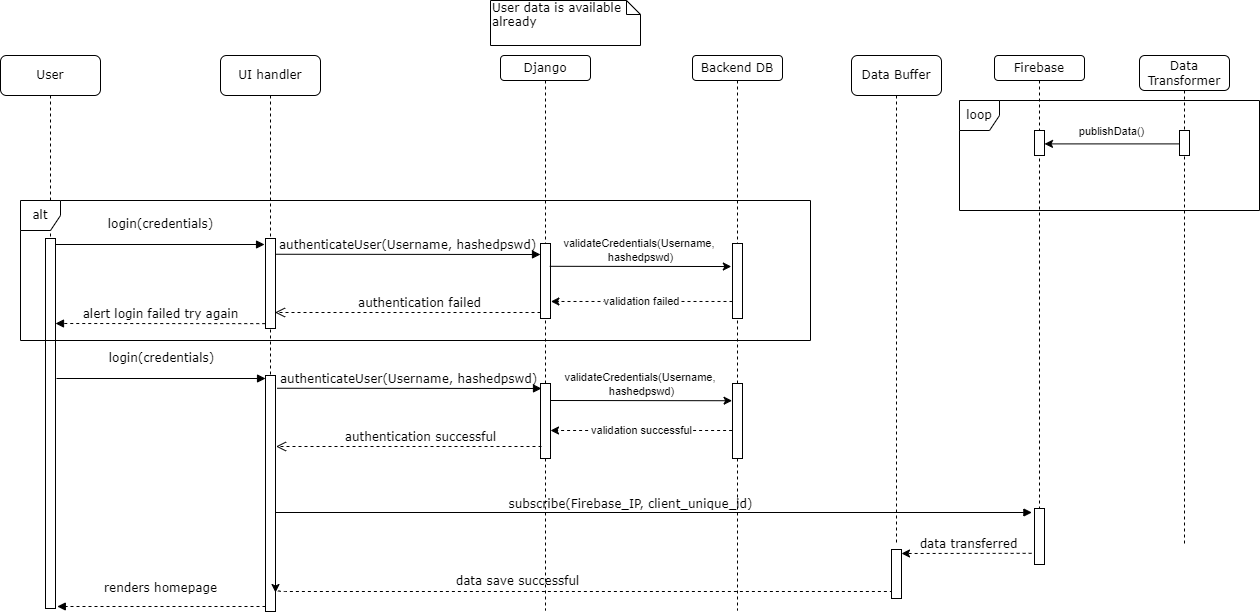

The diagram above was exported from draw.io. Its source (the exported page's mxGraphModel, read from the mxfile embedded in the PNG):
<mxGraphModel dx="1038" dy="489" grid="1" gridSize="10" guides="1" tooltips="1" connect="1" arrows="1" fold="1" page="1" pageScale="1" pageWidth="1920" pageHeight="1200" math="0" shadow="0">
  <root>
    <mxCell id="0" />
    <mxCell id="1" parent="0" />
    <mxCell id="6A4XOHwQpEgsvKhjYkLj-1" value="UI handler" style="shape=umlLifeline;perimeter=lifelinePerimeter;whiteSpace=wrap;html=1;container=1;collapsible=0;recursiveResize=0;outlineConnect=0;rounded=1;shadow=0;comic=0;labelBackgroundColor=none;strokeWidth=1;fontFamily=Verdana;fontSize=12;align=center;" parent="1" vertex="1">
      <mxGeometry x="270" y="85" width="100" height="490" as="geometry" />
    </mxCell>
    <mxCell id="6A4XOHwQpEgsvKhjYkLj-2" value="" style="html=1;points=[];perimeter=orthogonalPerimeter;rounded=0;shadow=0;comic=0;labelBackgroundColor=none;strokeWidth=1;fontFamily=Verdana;fontSize=12;align=center;" parent="6A4XOHwQpEgsvKhjYkLj-1" vertex="1">
      <mxGeometry x="45" y="183" width="10" height="90" as="geometry" />
    </mxCell>
    <mxCell id="6A4XOHwQpEgsvKhjYkLj-3" value="" style="html=1;points=[];perimeter=orthogonalPerimeter;rounded=0;shadow=0;comic=0;labelBackgroundColor=none;strokeWidth=1;fontFamily=Verdana;fontSize=12;align=center;" parent="6A4XOHwQpEgsvKhjYkLj-1" vertex="1">
      <mxGeometry x="45" y="320" width="10" height="236" as="geometry" />
    </mxCell>
    <mxCell id="6A4XOHwQpEgsvKhjYkLj-4" value="subscribe(Firebase_IP, client_unique_id)" style="html=1;verticalAlign=bottom;endArrow=block;labelBackgroundColor=none;fontFamily=Verdana;fontSize=12;edgeStyle=elbowEdgeStyle;elbow=vertical;exitX=1.056;exitY=0.175;exitDx=0;exitDy=0;exitPerimeter=0;entryX=-0.26;entryY=0.089;entryDx=0;entryDy=0;entryPerimeter=0;" parent="6A4XOHwQpEgsvKhjYkLj-1" target="6A4XOHwQpEgsvKhjYkLj-90" edge="1">
      <mxGeometry x="-0.0626" y="-1" relative="1" as="geometry">
        <mxPoint x="54.99999999999994" y="457" as="sourcePoint" />
        <mxPoint x="580" y="458" as="targetPoint" />
        <mxPoint as="offset" />
      </mxGeometry>
    </mxCell>
    <mxCell id="6A4XOHwQpEgsvKhjYkLj-5" value="data save successful" style="html=1;verticalAlign=bottom;endArrow=none;labelBackgroundColor=none;fontFamily=Verdana;fontSize=12;edgeStyle=elbowEdgeStyle;elbow=vertical;exitX=1.056;exitY=0.175;exitDx=0;exitDy=0;exitPerimeter=0;startArrow=classic;startFill=1;endFill=0;dashed=1;entryX=0.5;entryY=0.857;entryDx=0;entryDy=0;entryPerimeter=0;" parent="6A4XOHwQpEgsvKhjYkLj-1" target="6A4XOHwQpEgsvKhjYkLj-17" edge="1">
      <mxGeometry x="-0.2188" y="1" relative="1" as="geometry">
        <mxPoint x="55" y="537" as="sourcePoint" />
        <mxPoint x="620" y="536" as="targetPoint" />
        <mxPoint as="offset" />
      </mxGeometry>
    </mxCell>
    <mxCell id="6A4XOHwQpEgsvKhjYkLj-6" value="Django" style="shape=umlLifeline;perimeter=lifelinePerimeter;whiteSpace=wrap;html=1;container=1;collapsible=0;recursiveResize=0;outlineConnect=0;rounded=1;shadow=0;comic=0;labelBackgroundColor=none;strokeWidth=1;fontFamily=Verdana;fontSize=12;align=center;size=25;" parent="1" vertex="1">
      <mxGeometry x="550" y="85" width="90" height="555" as="geometry" />
    </mxCell>
    <mxCell id="6A4XOHwQpEgsvKhjYkLj-7" value="" style="html=1;points=[];perimeter=orthogonalPerimeter;rounded=0;shadow=0;comic=0;labelBackgroundColor=none;strokeWidth=1;fontFamily=Verdana;fontSize=12;align=center;" parent="6A4XOHwQpEgsvKhjYkLj-6" vertex="1">
      <mxGeometry x="40" y="188" width="10" height="75" as="geometry" />
    </mxCell>
    <mxCell id="6A4XOHwQpEgsvKhjYkLj-9" value="" style="html=1;points=[];perimeter=orthogonalPerimeter;rounded=0;shadow=0;comic=0;labelBackgroundColor=none;strokeWidth=1;fontFamily=Verdana;fontSize=12;align=center;" parent="6A4XOHwQpEgsvKhjYkLj-6" vertex="1">
      <mxGeometry x="40" y="328" width="10" height="75" as="geometry" />
    </mxCell>
    <mxCell id="PnGQGXBwZfRMMpcUynJ7-9" value="validation successful" style="edgeStyle=orthogonalEdgeStyle;rounded=0;orthogonalLoop=1;jettySize=auto;html=1;entryX=1.04;entryY=0.773;entryDx=0;entryDy=0;entryPerimeter=0;fontSize=11;exitX=0;exitY=0.773;exitDx=0;exitDy=0;exitPerimeter=0;dashed=1;" parent="6A4XOHwQpEgsvKhjYkLj-6" edge="1">
      <mxGeometry relative="1" as="geometry">
        <mxPoint x="231.60000000000002" y="375.0049999999999" as="sourcePoint" />
        <mxPoint x="50.000000000000114" y="375.0049999999999" as="targetPoint" />
      </mxGeometry>
    </mxCell>
    <mxCell id="6A4XOHwQpEgsvKhjYkLj-11" value="User" style="shape=umlLifeline;perimeter=lifelinePerimeter;whiteSpace=wrap;html=1;container=1;collapsible=0;recursiveResize=0;outlineConnect=0;rounded=1;shadow=0;comic=0;labelBackgroundColor=none;strokeWidth=1;fontFamily=Verdana;fontSize=12;align=center;" parent="1" vertex="1">
      <mxGeometry x="50" y="85" width="100" height="490" as="geometry" />
    </mxCell>
    <mxCell id="6A4XOHwQpEgsvKhjYkLj-12" value="" style="html=1;points=[];perimeter=orthogonalPerimeter;rounded=0;shadow=0;comic=0;labelBackgroundColor=none;strokeWidth=1;fontFamily=Verdana;fontSize=12;align=center;" parent="6A4XOHwQpEgsvKhjYkLj-11" vertex="1">
      <mxGeometry x="45" y="183" width="10" height="370" as="geometry" />
    </mxCell>
    <mxCell id="6A4XOHwQpEgsvKhjYkLj-13" value="login(credentials)" style="html=1;verticalAlign=bottom;endArrow=block;entryX=-0.096;entryY=0.061;labelBackgroundColor=none;fontFamily=Verdana;fontSize=12;edgeStyle=elbowEdgeStyle;elbow=vertical;entryDx=0;entryDy=0;entryPerimeter=0;" parent="1" target="6A4XOHwQpEgsvKhjYkLj-2" edge="1">
      <mxGeometry x="0.0021" y="11" relative="1" as="geometry">
        <mxPoint x="105" y="274" as="sourcePoint" />
        <mxPoint x="295" y="274.0000000000001" as="targetPoint" />
        <mxPoint as="offset" />
      </mxGeometry>
    </mxCell>
    <mxCell id="6A4XOHwQpEgsvKhjYkLj-14" value="authenticateUser(Username, hashedpswd)" style="html=1;verticalAlign=bottom;endArrow=block;entryX=0;entryY=0;labelBackgroundColor=none;fontFamily=Verdana;fontSize=12;edgeStyle=elbowEdgeStyle;elbow=vertical;exitX=1.056;exitY=0.175;exitDx=0;exitDy=0;exitPerimeter=0;" parent="1" source="6A4XOHwQpEgsvKhjYkLj-2" edge="1">
      <mxGeometry relative="1" as="geometry">
        <mxPoint x="305" y="284" as="sourcePoint" />
        <mxPoint x="590" y="284" as="targetPoint" />
      </mxGeometry>
    </mxCell>
    <mxCell id="6A4XOHwQpEgsvKhjYkLj-15" value="authentication failed" style="html=1;verticalAlign=bottom;endArrow=open;endSize=8;labelBackgroundColor=none;fontFamily=Verdana;fontSize=12;edgeStyle=elbowEdgeStyle;elbow=vertical;entryX=0.953;entryY=0.817;entryDx=0;entryDy=0;entryPerimeter=0;dashed=1;" parent="1" target="6A4XOHwQpEgsvKhjYkLj-2" edge="1">
      <mxGeometry x="-0.0866" relative="1" as="geometry">
        <mxPoint x="330" y="342" as="targetPoint" />
        <Array as="points">
          <mxPoint x="420" y="342" />
          <mxPoint x="400" y="402" />
          <mxPoint x="380" y="382" />
          <mxPoint x="300" y="352.52" />
          <mxPoint x="330" y="352.52" />
        </Array>
        <mxPoint x="590" y="342" as="sourcePoint" />
        <mxPoint as="offset" />
      </mxGeometry>
    </mxCell>
    <mxCell id="6A4XOHwQpEgsvKhjYkLj-16" value="Data Buffer" style="shape=umlLifeline;perimeter=lifelinePerimeter;whiteSpace=wrap;html=1;container=1;collapsible=0;recursiveResize=0;outlineConnect=0;rounded=1;shadow=0;comic=0;labelBackgroundColor=none;strokeWidth=1;fontFamily=Verdana;fontSize=12;align=center;" parent="1" vertex="1">
      <mxGeometry x="901" y="85" width="90" height="490" as="geometry" />
    </mxCell>
    <mxCell id="6A4XOHwQpEgsvKhjYkLj-17" value="" style="html=1;points=[];perimeter=orthogonalPerimeter;rounded=0;shadow=0;comic=0;labelBackgroundColor=none;strokeWidth=1;fontFamily=Verdana;fontSize=12;align=center;" parent="6A4XOHwQpEgsvKhjYkLj-16" vertex="1">
      <mxGeometry x="40" y="494" width="10" height="49" as="geometry" />
    </mxCell>
    <mxCell id="6A4XOHwQpEgsvKhjYkLj-18" value="data transferred" style="html=1;verticalAlign=bottom;endArrow=classic;labelBackgroundColor=none;fontFamily=Verdana;fontSize=12;edgeStyle=elbowEdgeStyle;elbow=vertical;exitX=0.912;exitY=0.8;exitDx=0;exitDy=0;exitPerimeter=0;endFill=1;jumpSize=0;dashed=1;" parent="1" source="6A4XOHwQpEgsvKhjYkLj-90" target="6A4XOHwQpEgsvKhjYkLj-17" edge="1">
      <mxGeometry x="0.0554" relative="1" as="geometry">
        <mxPoint x="989" y="620" as="sourcePoint" />
        <mxPoint x="1059" y="587" as="targetPoint" />
        <mxPoint as="offset" />
        <Array as="points" />
      </mxGeometry>
    </mxCell>
    <mxCell id="6A4XOHwQpEgsvKhjYkLj-19" value="renders homepage" style="html=1;verticalAlign=bottom;endArrow=block;entryX=1.18;entryY=0.865;labelBackgroundColor=none;fontFamily=Verdana;fontSize=12;edgeStyle=elbowEdgeStyle;elbow=vertical;entryDx=0;entryDy=0;entryPerimeter=0;dashed=1;" parent="1" edge="1">
      <mxGeometry x="0.0122" y="-9" relative="1" as="geometry">
        <mxPoint x="315" y="636" as="sourcePoint" />
        <mxPoint x="106.79999999999995" y="636.0999999999999" as="targetPoint" />
        <mxPoint as="offset" />
      </mxGeometry>
    </mxCell>
    <mxCell id="6A4XOHwQpEgsvKhjYkLj-20" value="alert login failed try again" style="html=1;verticalAlign=bottom;endArrow=block;labelBackgroundColor=none;fontFamily=Verdana;fontSize=12;edgeStyle=elbowEdgeStyle;elbow=vertical;exitX=-0.024;exitY=0.946;exitDx=0;exitDy=0;exitPerimeter=0;dashed=1;" parent="1" source="6A4XOHwQpEgsvKhjYkLj-2" edge="1">
      <mxGeometry relative="1" as="geometry">
        <mxPoint x="310" y="353" as="sourcePoint" />
        <mxPoint x="105" y="353" as="targetPoint" />
        <Array as="points">
          <mxPoint x="285.5" y="353" />
        </Array>
      </mxGeometry>
    </mxCell>
    <mxCell id="6A4XOHwQpEgsvKhjYkLj-21" value="login(credentials)" style="html=1;verticalAlign=bottom;endArrow=block;entryX=-0.096;entryY=0.061;labelBackgroundColor=none;fontFamily=Verdana;fontSize=12;edgeStyle=elbowEdgeStyle;elbow=vertical;entryDx=0;entryDy=0;entryPerimeter=0;" parent="1" edge="1">
      <mxGeometry x="0.0021" y="11" relative="1" as="geometry">
        <mxPoint x="106" y="408" as="sourcePoint" />
        <mxPoint x="315.03999999999996" y="407.49" as="targetPoint" />
        <mxPoint as="offset" />
      </mxGeometry>
    </mxCell>
    <mxCell id="6A4XOHwQpEgsvKhjYkLj-22" value="authenticateUser(Username, hashedpswd)" style="html=1;verticalAlign=bottom;endArrow=block;entryX=0;entryY=0;labelBackgroundColor=none;fontFamily=Verdana;fontSize=12;edgeStyle=elbowEdgeStyle;elbow=vertical;exitX=1.056;exitY=0.175;exitDx=0;exitDy=0;exitPerimeter=0;" parent="1" edge="1">
      <mxGeometry relative="1" as="geometry">
        <mxPoint x="326.55999999999995" y="417.75" as="sourcePoint" />
        <mxPoint x="591" y="418" as="targetPoint" />
      </mxGeometry>
    </mxCell>
    <mxCell id="6A4XOHwQpEgsvKhjYkLj-23" value="authentication successful" style="html=1;verticalAlign=bottom;endArrow=open;endSize=8;labelBackgroundColor=none;fontFamily=Verdana;fontSize=12;edgeStyle=elbowEdgeStyle;elbow=vertical;entryX=0.953;entryY=0.817;entryDx=0;entryDy=0;entryPerimeter=0;dashed=1;" parent="1" edge="1">
      <mxGeometry x="-0.0866" relative="1" as="geometry">
        <mxPoint x="325.53" y="475.53" as="targetPoint" />
        <Array as="points">
          <mxPoint x="421" y="476" />
          <mxPoint x="401" y="536" />
          <mxPoint x="381" y="516" />
          <mxPoint x="301" y="486.52" />
          <mxPoint x="331" y="486.52" />
        </Array>
        <mxPoint x="591" y="476" as="sourcePoint" />
        <mxPoint as="offset" />
      </mxGeometry>
    </mxCell>
    <mxCell id="6A4XOHwQpEgsvKhjYkLj-24" value="User data is available already" style="shape=note;whiteSpace=wrap;html=1;size=14;verticalAlign=top;align=left;spacingTop=-6;rounded=0;shadow=0;comic=0;labelBackgroundColor=none;strokeWidth=1;fontFamily=Verdana;fontSize=12;" parent="1" vertex="1">
      <mxGeometry x="540" y="30" width="150" height="45" as="geometry" />
    </mxCell>
    <mxCell id="6A4XOHwQpEgsvKhjYkLj-25" value="Data Transformer" style="shape=umlLifeline;perimeter=lifelinePerimeter;whiteSpace=wrap;html=1;container=1;collapsible=0;recursiveResize=0;outlineConnect=0;rounded=1;shadow=0;comic=0;labelBackgroundColor=none;strokeWidth=1;fontFamily=Verdana;fontSize=12;align=center;size=35;" parent="1" vertex="1">
      <mxGeometry x="1189" y="85" width="90" height="490" as="geometry" />
    </mxCell>
    <mxCell id="6A4XOHwQpEgsvKhjYkLj-26" value="" style="html=1;points=[];perimeter=orthogonalPerimeter;rounded=0;shadow=0;comic=0;labelBackgroundColor=none;strokeWidth=1;fontFamily=Verdana;fontSize=12;align=center;" parent="6A4XOHwQpEgsvKhjYkLj-25" vertex="1">
      <mxGeometry x="40" y="75" width="10" height="25" as="geometry" />
    </mxCell>
    <mxCell id="6A4XOHwQpEgsvKhjYkLj-27" value="" style="endArrow=classic;startArrow=none;html=1;rounded=0;exitX=-0.08;exitY=0.536;exitDx=0;exitDy=0;exitPerimeter=0;endFill=1;startFill=0;" parent="1" source="6A4XOHwQpEgsvKhjYkLj-26" target="6A4XOHwQpEgsvKhjYkLj-92" edge="1">
      <mxGeometry width="50" height="50" relative="1" as="geometry">
        <mxPoint x="819" y="310" as="sourcePoint" />
        <mxPoint x="869" y="260" as="targetPoint" />
        <Array as="points" />
      </mxGeometry>
    </mxCell>
    <mxCell id="6A4XOHwQpEgsvKhjYkLj-28" value="&#10;&#10;&lt;b style=&quot;font-weight: normal; font-size: 11px;&quot; id=&quot;docs-internal-guid-3cb44b98-7fff-ce73-be19-cc6e07ce70f3&quot;&gt;&lt;span style=&quot;font-size: 11px; font-family: arial; color: rgb(0, 0, 0); font-weight: 400; font-style: normal; font-variant: normal; text-decoration: none; vertical-align: baseline;&quot;&gt;publishData()&lt;/span&gt;&lt;/b&gt;&#10;&#10;" style="edgeLabel;html=1;align=center;verticalAlign=middle;resizable=0;points=[];fontSize=11;labelBackgroundColor=none;" parent="6A4XOHwQpEgsvKhjYkLj-27" vertex="1" connectable="0">
      <mxGeometry x="0.0784" y="-1" relative="1" as="geometry">
        <mxPoint x="4" y="-12" as="offset" />
      </mxGeometry>
    </mxCell>
    <mxCell id="6A4XOHwQpEgsvKhjYkLj-29" value="loop" style="shape=umlFrame;whiteSpace=wrap;html=1;fontFamily=Verdana;fontSize=12;width=40;height=30;" parent="1" vertex="1">
      <mxGeometry x="1009" y="130" width="300" height="110" as="geometry" />
    </mxCell>
    <mxCell id="6A4XOHwQpEgsvKhjYkLj-88" value="Firebase" style="shape=umlLifeline;perimeter=lifelinePerimeter;whiteSpace=wrap;html=1;container=1;collapsible=0;recursiveResize=0;outlineConnect=0;rounded=1;shadow=0;comic=0;labelBackgroundColor=none;strokeWidth=1;fontFamily=Verdana;fontSize=12;align=center;size=25;" parent="1" vertex="1">
      <mxGeometry x="1044" y="85" width="90" height="495" as="geometry" />
    </mxCell>
    <mxCell id="6A4XOHwQpEgsvKhjYkLj-90" value="" style="html=1;points=[];perimeter=orthogonalPerimeter;rounded=0;shadow=0;comic=0;labelBackgroundColor=none;strokeWidth=1;fontFamily=Verdana;fontSize=12;align=center;" parent="6A4XOHwQpEgsvKhjYkLj-88" vertex="1">
      <mxGeometry x="40" y="453" width="10" height="56" as="geometry" />
    </mxCell>
    <mxCell id="6A4XOHwQpEgsvKhjYkLj-92" value="" style="html=1;points=[];perimeter=orthogonalPerimeter;rounded=0;shadow=0;comic=0;labelBackgroundColor=none;strokeWidth=1;fontFamily=Verdana;fontSize=12;align=center;" parent="6A4XOHwQpEgsvKhjYkLj-88" vertex="1">
      <mxGeometry x="40" y="75" width="10" height="25" as="geometry" />
    </mxCell>
    <mxCell id="PnGQGXBwZfRMMpcUynJ7-1" value="alt" style="shape=umlFrame;whiteSpace=wrap;html=1;fontFamily=Verdana;fontSize=12;width=40;height=30;" parent="1" vertex="1">
      <mxGeometry x="70" y="230" width="790" height="140" as="geometry" />
    </mxCell>
    <mxCell id="PnGQGXBwZfRMMpcUynJ7-2" value="Backend DB" style="shape=umlLifeline;perimeter=lifelinePerimeter;whiteSpace=wrap;html=1;container=1;collapsible=0;recursiveResize=0;outlineConnect=0;rounded=1;shadow=0;comic=0;labelBackgroundColor=none;strokeWidth=1;fontFamily=Verdana;fontSize=12;align=center;size=25;" parent="1" vertex="1">
      <mxGeometry x="742" y="85" width="90" height="555" as="geometry" />
    </mxCell>
    <mxCell id="PnGQGXBwZfRMMpcUynJ7-3" value="" style="html=1;points=[];perimeter=orthogonalPerimeter;rounded=0;shadow=0;comic=0;labelBackgroundColor=none;strokeWidth=1;fontFamily=Verdana;fontSize=12;align=center;" parent="PnGQGXBwZfRMMpcUynJ7-2" vertex="1">
      <mxGeometry x="40" y="188" width="10" height="75" as="geometry" />
    </mxCell>
    <mxCell id="PnGQGXBwZfRMMpcUynJ7-4" value="" style="html=1;points=[];perimeter=orthogonalPerimeter;rounded=0;shadow=0;comic=0;labelBackgroundColor=none;strokeWidth=1;fontFamily=Verdana;fontSize=12;align=center;" parent="PnGQGXBwZfRMMpcUynJ7-2" vertex="1">
      <mxGeometry x="40" y="328" width="10" height="75" as="geometry" />
    </mxCell>
    <mxCell id="PnGQGXBwZfRMMpcUynJ7-5" value="validateCredentials(Username, &lt;br&gt;hashedpswd)" style="endArrow=classic;html=1;rounded=0;fontSize=11;exitX=0.924;exitY=0.304;exitDx=0;exitDy=0;exitPerimeter=0;entryX=-0.119;entryY=0.307;entryDx=0;entryDy=0;entryPerimeter=0;" parent="1" source="6A4XOHwQpEgsvKhjYkLj-7" target="PnGQGXBwZfRMMpcUynJ7-3" edge="1">
      <mxGeometry x="-0.0005" y="16" width="50" height="50" relative="1" as="geometry">
        <mxPoint x="660" y="400" as="sourcePoint" />
        <mxPoint x="748" y="296" as="targetPoint" />
        <mxPoint as="offset" />
      </mxGeometry>
    </mxCell>
    <mxCell id="PnGQGXBwZfRMMpcUynJ7-7" value="validateCredentials(Username, &lt;br&gt;hashedpswd)" style="endArrow=classic;html=1;rounded=0;fontSize=11;exitX=0.924;exitY=0.304;exitDx=0;exitDy=0;exitPerimeter=0;entryX=-0.119;entryY=0.307;entryDx=0;entryDy=0;entryPerimeter=0;" parent="1" edge="1">
      <mxGeometry x="-0.0005" y="16" width="50" height="50" relative="1" as="geometry">
        <mxPoint x="600" y="429.99999999999994" as="sourcePoint" />
        <mxPoint x="781.5699999999999" y="430.2250000000001" as="targetPoint" />
        <mxPoint as="offset" />
      </mxGeometry>
    </mxCell>
    <mxCell id="PnGQGXBwZfRMMpcUynJ7-8" value="validation failed" style="edgeStyle=orthogonalEdgeStyle;rounded=0;orthogonalLoop=1;jettySize=auto;html=1;entryX=1.04;entryY=0.773;entryDx=0;entryDy=0;entryPerimeter=0;fontSize=11;exitX=0;exitY=0.773;exitDx=0;exitDy=0;exitPerimeter=0;dashed=1;" parent="1" source="PnGQGXBwZfRMMpcUynJ7-3" target="6A4XOHwQpEgsvKhjYkLj-7" edge="1">
      <mxGeometry relative="1" as="geometry" />
    </mxCell>
  </root>
</mxGraphModel>